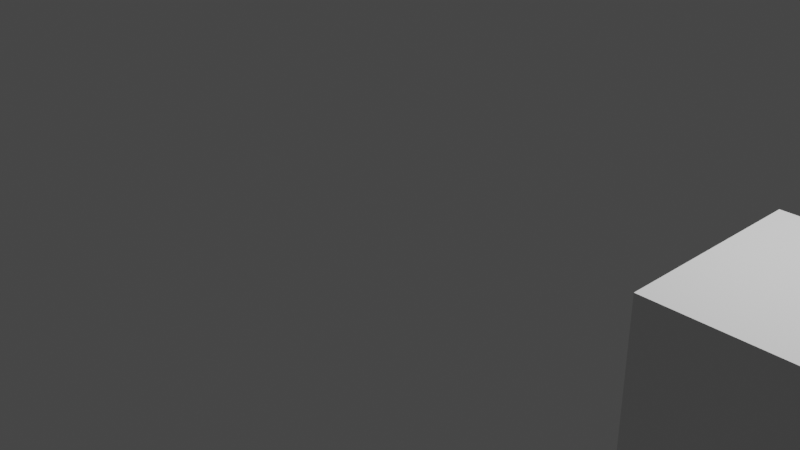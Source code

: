 # Source: test.blend  (saved by Blender 2.93.21; exported with 4.5.12 LTS)
import bpy
from mathutils import Matrix  # noqa: F401  (used for matrix-valued properties, if any)

bpy.ops.wm.read_factory_settings(use_empty=True)
scene = bpy.context.scene
scene.name = 'Scene'

# ---- collections
col_collection = bpy.data.collections.new('Collection'); scene.collection.children.link(col_collection)

# ---- materials (node trees are filled in below, after node groups)
mat_material = bpy.data.materials.new('Material')
mat_material.alpha_threshold = 0.0
mat_material.use_transparent_shadow = False
mat_material.line_color = (0.0, 0.0, 0.0, 1.0)

# ---- material node trees
mat_material.use_nodes = True; mat_material.node_tree.nodes.clear()
_N = mat_material.node_tree.nodes; _L = mat_material.node_tree.links
n0 = _N.new('ShaderNodeOutputMaterial'); n0.name = 'Material Output'; n0.location = (300, 300)
n1 = _N.new('ShaderNodeBsdfPrincipled'); n1.name = 'Principled BSDF'; n1.location = (10, 300)
n1.distribution = 'GGX'
n1.subsurface_method = 'BURLEY'
n1.inputs[2].default_value = 0.4
n1.inputs[3].default_value = 1.45
n1.inputs[27].default_value = (0.0, 0.0, 0.0, 1.0)
n1.inputs[28].default_value = 1.0
_L.new(n1.outputs[0], n0.inputs[0])
n0.is_active_output = True

# ---- world
world_world = bpy.data.worlds.new('World'); scene.world = world_world
world_world.use_nodes = True; world_world.node_tree.nodes.clear()
_N = world_world.node_tree.nodes; _L = world_world.node_tree.links
n0 = _N.new('ShaderNodeOutputWorld'); n0.name = 'World Output'; n0.location = (300, 300)
n1 = _N.new('ShaderNodeBackground'); n1.name = 'Background'; n1.location = (10, 300)
n1.inputs[0].default_value = (0.05088, 0.05088, 0.05088, 1.0)
_L.new(n1.outputs[0], n0.inputs[0])
n0.is_active_output = True
world_world.color = (0.05088, 0.05088, 0.05088)
world_world.use_sun_shadow = False
world_world.sun_shadow_jitter_overblur = 0.0

# ---- cameras
cam_camera = bpy.data.cameras.new('Camera')
cam_camera.clip_end = 100.0
cam_camera.ortho_scale = 7.314

# ---- lights
light_light = bpy.data.lights.new('Light', 'POINT')
light_light.transmission_factor = 0.0
light_light.energy = 1000.0
light_light.shadow_soft_size = 0.1
light_light.shadow_maximum_resolution = 0.006
light_light.use_absolute_resolution = True

# ---- meshes
me_cube = bpy.data.meshes.new('Cube')
me_cube.from_pydata([(1.0, 1.0, 1.0), (1.0, 1.0, -1.0), (1.0, -1.0, 1.0), (1.0, -1.0, -1.0), (-1.0, 1.0, 1.0), (-1.0, 1.0, -1.0), (-1.0, -1.0, 1.0), (-1.0, -1.0, -1.0)], [], [(0, 4, 6, 2), (3, 2, 6, 7), (7, 6, 4, 5), (5, 1, 3, 7), (1, 0, 2, 3), (5, 4, 0, 1)])
_uv = me_cube.uv_layers.new(name='UVMap')
_uv.uv.foreach_set('vector', [0.625, 0.5, 0.875, 0.5, 0.875, 0.75, 0.625, 0.75, 0.375, 0.75, 0.625, 0.75, 0.625, 1.0, 0.375, 1.0, 0.375, 0.0, 0.625, 0.0, 0.625, 0.25, 0.375, 0.25, 0.125, 0.5, 0.375, 0.5, 0.375, 0.75, 0.125, 0.75, 0.375, 0.5, 0.625, 0.5, 0.625, 0.75, 0.375, 0.75, 0.375, 0.25, 0.625, 0.25, 0.625, 0.5, 0.375, 0.5])
me_cube.materials.append(mat_material)
me_cube.use_remesh_preserve_volume = False
me_cube.use_remesh_preserve_attributes = False
me_cube.use_mirror_vertex_groups = False
me_cube.update()

# ---- objects
ob_cube = bpy.data.objects.new('Cube', me_cube)
ob_light = bpy.data.objects.new('Light', light_light)
ob_camera = bpy.data.objects.new('Camera', cam_camera)

# ---- transforms, parenting, visibility, modifiers, constraints
ob_cube.location = (4.501, 0.0, 0.0)
ob_cube.lock_rotations_4d = False
ob_cube.empty_display_type = 'ARROWS'
ob_cube.lineart.crease_threshold = 0.0
ob_light.location = (4.076, 1.005, 5.904)
ob_light.rotation_euler = (0.6503, 0.05522, 1.866)
ob_light.lock_rotations_4d = False
ob_light.empty_display_type = 'ARROWS'
ob_light.color = (0.0, 0.0, 0.0, 0.0)
ob_light.lineart.crease_threshold = 0.0
ob_camera.location = (7.359, -6.926, 4.958)
ob_camera.rotation_euler = (1.109, 0.0, 0.8149)
ob_camera.lock_rotations_4d = False
ob_camera.empty_display_type = 'ARROWS'
ob_camera.color = (0.0, 0.0, 0.0, 0.0)
ob_camera.display_type = 'WIRE'
ob_camera.lineart.crease_threshold = 0.0

# ---- collection membership
col_collection.objects.link(ob_cube)
col_collection.objects.link(ob_light)
col_collection.objects.link(ob_camera)

# ---- scene / render settings (as saved in the file)
scene.camera = ob_camera
scene.frame_start = 1; scene.frame_end = 250; scene.frame_set(55)
scene.render.engine = 'BLENDER_EEVEE_NEXT'
scene.cycles.use_denoising = False
scene.cycles.samples = 128
scene.cycles.sampling_pattern = 'TABULATED_SOBOL'
scene.cycles.use_adaptive_sampling = False
scene.cycles.use_light_tree = False
scene.view_settings.view_transform = 'Filmic'
bpy.context.view_layer.update()
